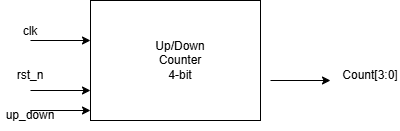

The diagram above was exported from draw.io. Its source (the exported page's mxGraphModel, read from the mxfile embedded in the PNG):
<mxGraphModel dx="1028" dy="707" grid="1" gridSize="10" guides="1" tooltips="1" connect="1" arrows="1" fold="1" page="1" pageScale="1" pageWidth="850" pageHeight="1100" math="0" shadow="0">
  <root>
    <mxCell id="0" />
    <mxCell id="1" parent="0" />
    <mxCell id="WcEbm3jYU71WFJC97Nhj-1" parent="1" style="rounded=0;whiteSpace=wrap;html=1;" value="" vertex="1">
      <mxGeometry height="120" width="170" x="320" y="280" as="geometry" />
    </mxCell>
    <mxCell id="WcEbm3jYU71WFJC97Nhj-2" parent="1" style="text;html=1;whiteSpace=wrap;strokeColor=none;fillColor=none;align=center;verticalAlign=middle;rounded=0;" value="Up/Down Counter&lt;br&gt;4-bit" vertex="1">
      <mxGeometry height="30" width="60" x="380" y="325" as="geometry" />
    </mxCell>
    <mxCell id="WcEbm3jYU71WFJC97Nhj-3" parent="1" style="text;html=1;whiteSpace=wrap;strokeColor=none;fillColor=none;align=center;verticalAlign=middle;rounded=0;" value="Count[3:0]" vertex="1">
      <mxGeometry height="30" width="60" x="570" y="340" as="geometry" />
    </mxCell>
    <mxCell id="WcEbm3jYU71WFJC97Nhj-4" parent="1" style="text;html=1;whiteSpace=wrap;strokeColor=none;fillColor=none;align=center;verticalAlign=middle;rounded=0;" value="clk&lt;div&gt;&lt;br&gt;&lt;/div&gt;&lt;div&gt;&lt;br&gt;&lt;/div&gt;" vertex="1">
      <mxGeometry height="30" width="60" x="230" y="310" as="geometry" />
    </mxCell>
    <mxCell id="WcEbm3jYU71WFJC97Nhj-6" parent="1" style="text;html=1;whiteSpace=wrap;strokeColor=none;fillColor=none;align=center;verticalAlign=middle;rounded=0;" value="rst_n" vertex="1">
      <mxGeometry height="30" width="60" x="230" y="340" as="geometry" />
    </mxCell>
    <mxCell id="WcEbm3jYU71WFJC97Nhj-7" parent="1" style="text;html=1;whiteSpace=wrap;strokeColor=none;fillColor=none;align=center;verticalAlign=middle;rounded=0;" value="up_down" vertex="1">
      <mxGeometry height="30" width="60" x="230" y="380" as="geometry" />
    </mxCell>
    <mxCell id="WcEbm3jYU71WFJC97Nhj-8" edge="1" parent="1" style="endArrow=classic;html=1;rounded=0;" value="">
      <mxGeometry height="50" relative="1" width="50" as="geometry">
        <mxPoint x="500" y="360" as="sourcePoint" />
        <mxPoint x="560" y="360" as="targetPoint" />
      </mxGeometry>
    </mxCell>
    <mxCell id="WcEbm3jYU71WFJC97Nhj-9" edge="1" parent="1" style="endArrow=classic;html=1;rounded=0;" value="">
      <mxGeometry height="50" relative="1" width="50" as="geometry">
        <mxPoint x="260" y="320" as="sourcePoint" />
        <mxPoint x="320" y="320" as="targetPoint" />
      </mxGeometry>
    </mxCell>
    <mxCell id="WcEbm3jYU71WFJC97Nhj-10" edge="1" parent="1" style="endArrow=classic;html=1;rounded=0;" value="">
      <mxGeometry height="50" relative="1" width="50" as="geometry">
        <mxPoint x="260" y="370" as="sourcePoint" />
        <mxPoint x="320" y="370" as="targetPoint" />
      </mxGeometry>
    </mxCell>
    <mxCell id="WcEbm3jYU71WFJC97Nhj-11" edge="1" parent="1" style="endArrow=classic;html=1;rounded=0;" value="">
      <mxGeometry height="50" relative="1" width="50" as="geometry">
        <mxPoint x="260" y="390" as="sourcePoint" />
        <mxPoint x="320" y="390" as="targetPoint" />
      </mxGeometry>
    </mxCell>
  </root>
</mxGraphModel>